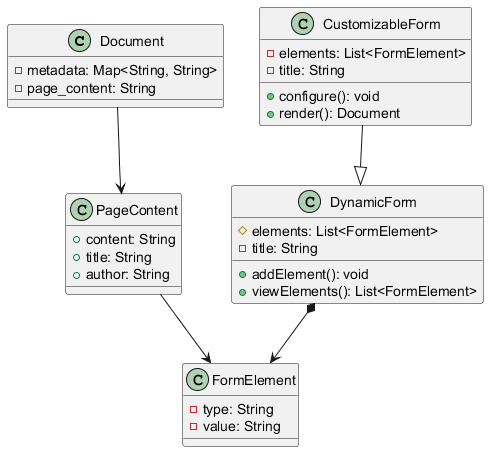

The diagram above was rendered by PlantUML. Its source (embedded in the PNG):
@startuml
class Document {
    - metadata: Map<String, String>
    - page_content: String
}

class PageContent {
    + content: String
    + title: String
    + author: String
}

class FormElement {
    - type: String
    - value: String
}

class DynamicForm {
    # elements: List<FormElement>
    - title: String
    + addElement(): void
    + viewElements(): List<FormElement>
}

class CustomizableForm {
    - elements: List<FormElement>
    - title: String
    + configure(): void
    + render(): Document
}

Document --> PageContent
PageContent --> FormElement
DynamicForm *--> FormElement
CustomizableForm --|> DynamicForm

@enduml